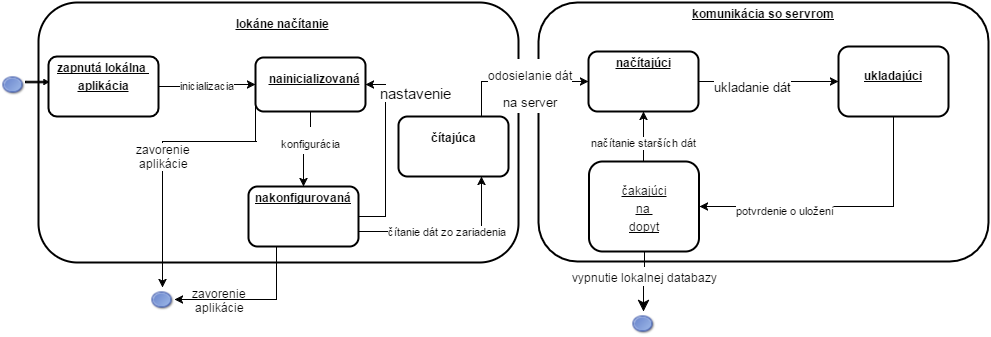

The diagram above was exported from draw.io. Its source (the exported page's mxGraphModel, read from the mxfile embedded in the PNG):
<mxGraphModel dx="853" dy="368" grid="1" gridSize="10" guides="1" tooltips="1" connect="1" arrows="1" fold="1" page="1" pageScale="1" pageWidth="826" pageHeight="1169" background="#ffffff" math="0" shadow="0">
  <root>
    <mxCell id="0" style=";html=1;" />
    <mxCell id="1" style=";html=1;" parent="0" />
    <mxCell id="786d22552218ab2e-96" value="&lt;p style=&quot;margin: 0px ; margin-left: 8px&quot;&gt;&lt;br&gt;&lt;b&gt;&lt;u&gt;lokáne načítanie&lt;/u&gt;&lt;/b&gt;&lt;/p&gt;" style="verticalAlign=middle;align=center;overflow=fill;fontSize=12;fontFamily=Helvetica;html=1;rounded=1;fontStyle=0;strokeWidth=2;fillColor=#FFFFFF;" vertex="1" parent="1">
      <mxGeometry x="40" y="201" width="480" height="260" as="geometry" />
    </mxCell>
    <mxCell id="2" value="&lt;p style=&quot;margin: 0px ; margin-top: 4px ; text-align: center ; text-decoration: underline&quot;&gt;&lt;b&gt;zapnutá lokálna&amp;nbsp;&lt;/b&gt;&lt;/p&gt;&lt;p style=&quot;margin: 0px ; margin-top: 4px ; text-align: center ; text-decoration: underline&quot;&gt;&lt;b&gt;aplikácia&lt;/b&gt;&lt;/p&gt;" style="verticalAlign=middle;align=center;overflow=fill;fontSize=12;fontFamily=Helvetica;html=1;rounded=1;fontStyle=0;strokeWidth=2;fillColor=#FFFFFF;arcSize=14;" vertex="1" parent="1">
      <mxGeometry x="50" y="255" width="110" height="60" as="geometry" />
    </mxCell>
    <mxCell id="6" value="&lt;p style=&quot;margin: 0px ; margin-left: 8px&quot;&gt;&lt;b&gt;&lt;u&gt;&lt;br&gt;&lt;/u&gt;&lt;/b&gt;&lt;/p&gt;&lt;p style=&quot;margin: 0px ; margin-left: 8px&quot;&gt;&lt;b&gt;&lt;u&gt;nainicializovaná&lt;/u&gt;&lt;/b&gt;&lt;/p&gt;" style="verticalAlign=middle;align=center;overflow=fill;fontSize=12;fontFamily=Helvetica;html=1;rounded=1;fontStyle=0;strokeWidth=2;fillColor=#FFFFFF;" vertex="1" parent="1">
      <mxGeometry x="257" y="256" width="110" height="54" as="geometry" />
    </mxCell>
    <mxCell id="7" value="&lt;p style=&quot;margin: 0px ; margin-top: 4px ; text-align: center ; text-decoration: underline&quot;&gt;&lt;b&gt;komunikácia so servrom&lt;/b&gt;&lt;/p&gt;" style="verticalAlign=middle;align=center;overflow=fill;fontSize=12;fontFamily=Helvetica;html=1;rounded=1;fontStyle=0;strokeWidth=2;fillColor=#FFFFFF;" vertex="1" parent="1">
      <mxGeometry x="540" y="201" width="450" height="259" as="geometry" />
    </mxCell>
    <mxCell id="8" value="&lt;p style=&quot;margin: 0px ; margin-top: 4px ; text-align: center ; text-decoration: underline&quot;&gt;&lt;b&gt;nakonfigurovaná&lt;/b&gt;&lt;/p&gt;" style="verticalAlign=middle;align=center;overflow=fill;fontSize=12;fontFamily=Helvetica;html=1;rounded=1;fontStyle=0;strokeWidth=2;fillColor=#FFFFFF;" vertex="1" parent="1">
      <mxGeometry x="250" y="385" width="110" height="60" as="geometry" />
    </mxCell>
    <mxCell id="9" value="&lt;p style=&quot;margin: 0px ; margin-top: 4px ; text-align: center ; text-decoration: underline&quot;&gt;&lt;b&gt;načítajúci&lt;/b&gt;&lt;/p&gt;" style="verticalAlign=middle;align=center;overflow=fill;fontSize=12;fontFamily=Helvetica;html=1;rounded=1;fontStyle=0;strokeWidth=2;fillColor=#FFFFFF;" vertex="1" parent="1">
      <mxGeometry x="590" y="250" width="110" height="60" as="geometry" />
    </mxCell>
    <mxCell id="10" value="&lt;p style=&quot;margin: 0px ; margin-top: 4px ; text-align: center ; text-decoration: underline&quot;&gt;&lt;br&gt;&lt;/p&gt;&lt;p style=&quot;margin: 0px ; margin-top: 4px ; text-align: center ; text-decoration: underline&quot;&gt;čakajúci&lt;/p&gt;&lt;p style=&quot;margin: 0px ; margin-top: 4px ; text-align: center ; text-decoration: underline&quot;&gt;na&amp;nbsp;&lt;/p&gt;&lt;p style=&quot;margin: 0px ; margin-top: 4px ; text-align: center ; text-decoration: underline&quot;&gt;dopyt&lt;/p&gt;" style="verticalAlign=middle;align=center;overflow=fill;fontSize=12;fontFamily=Helvetica;html=1;rounded=1;fontStyle=0;strokeWidth=2;fillColor=#FFFFFF;" vertex="1" parent="1">
      <mxGeometry x="590.4999999999999" y="360" width="110" height="90" as="geometry" />
    </mxCell>
    <mxCell id="11" value="&lt;p style=&quot;margin: 0px ; margin-top: 4px ; text-align: center ; text-decoration: underline&quot;&gt;&lt;b&gt;&lt;br&gt;&lt;/b&gt;&lt;/p&gt;&lt;p style=&quot;margin: 0px ; margin-top: 4px ; text-align: center ; text-decoration: underline&quot;&gt;&lt;b&gt;ukladajúci&lt;/b&gt;&lt;/p&gt;" style="verticalAlign=middle;align=center;overflow=fill;fontSize=12;fontFamily=Helvetica;html=1;rounded=1;fontStyle=0;strokeWidth=2;fillColor=#FFFFFF;" vertex="1" parent="1">
      <mxGeometry x="840" y="245" width="110" height="70" as="geometry" />
    </mxCell>
    <mxCell id="786d22552218ab2e-97" value="" style="shape=image;html=1;verticalAlign=top;verticalLabelPosition=bottom;labelBackgroundColor=#ffffff;imageAspect=0;aspect=fixed;image=https://cdn2.iconfinder.com/data/icons/crystalproject/Open-Office-Icons/stock_draw-ellipse.png" vertex="1" parent="1">
      <mxGeometry x="3" y="271" width="24" height="24" as="geometry" />
    </mxCell>
    <mxCell id="786d22552218ab2e-99" value="" style="shape=singleArrow;whiteSpace=wrap;html=1;fillColor=#000000;" vertex="1" parent="1">
      <mxGeometry x="27" y="278" width="23" height="5" as="geometry" />
    </mxCell>
    <mxCell id="786d22552218ab2e-105" value="inicializacia" style="edgeStyle=orthogonalEdgeStyle;rounded=0;html=1;exitX=1;exitY=0.5;jettySize=auto;orthogonalLoop=1;" edge="1" parent="1" source="2" target="6">
      <mxGeometry relative="1" as="geometry" />
    </mxCell>
    <mxCell id="786d22552218ab2e-106" style="edgeStyle=orthogonalEdgeStyle;rounded=0;html=1;exitX=0.5;exitY=1;entryX=0.5;entryY=0;jettySize=auto;orthogonalLoop=1;" edge="1" parent="1" source="6" target="8">
      <mxGeometry relative="1" as="geometry" />
    </mxCell>
    <mxCell id="2588cd64aed2efa2-11" value="&lt;font style=&quot;font-size: 11px&quot;&gt;konfigurácia&lt;/font&gt;" style="text;html=1;resizable=0;points=[];align=center;verticalAlign=middle;labelBackgroundColor=#ffffff;fontSize=23;" vertex="1" connectable="0" parent="786d22552218ab2e-106">
      <mxGeometry x="-0.3143" relative="1" as="geometry">
        <mxPoint as="offset" />
      </mxGeometry>
    </mxCell>
    <mxCell id="786d22552218ab2e-107" style="edgeStyle=orthogonalEdgeStyle;rounded=0;html=1;exitX=1;exitY=0.5;entryX=1;entryY=0.5;jettySize=auto;orthogonalLoop=1;" edge="1" parent="1" source="8" target="6">
      <mxGeometry relative="1" as="geometry" />
    </mxCell>
    <mxCell id="786d22552218ab2e-109" style="edgeStyle=orthogonalEdgeStyle;rounded=0;html=1;exitX=1;exitY=0.5;entryX=0;entryY=0.5;jettySize=auto;orthogonalLoop=1;" edge="1" parent="1" source="9" target="11">
      <mxGeometry relative="1" as="geometry" />
    </mxCell>
    <mxCell id="2588cd64aed2efa2-15" value="&lt;font style=&quot;font-size: 13px&quot;&gt;ukladanie dát&lt;/font&gt;" style="text;html=1;resizable=0;points=[];align=center;verticalAlign=middle;labelBackgroundColor=#ffffff;fontSize=23;" vertex="1" connectable="0" parent="786d22552218ab2e-109">
      <mxGeometry x="-0.2269" y="-2" relative="1" as="geometry">
        <mxPoint as="offset" />
      </mxGeometry>
    </mxCell>
    <mxCell id="786d22552218ab2e-111" value="načítanie starších dát" style="edgeStyle=orthogonalEdgeStyle;rounded=0;html=1;exitX=0.5;exitY=0;entryX=0.5;entryY=1;jettySize=auto;orthogonalLoop=1;" edge="1" parent="1" source="10" target="9">
      <mxGeometry x="0.5814" y="-20" relative="1" as="geometry">
        <Array as="points">
          <mxPoint x="645" y="320" />
          <mxPoint x="645" y="320" />
        </Array>
        <mxPoint x="-20" y="20" as="offset" />
      </mxGeometry>
    </mxCell>
    <mxCell id="786d22552218ab2e-112" style="edgeStyle=orthogonalEdgeStyle;rounded=0;html=1;exitX=0.5;exitY=1;entryX=1;entryY=0.5;jettySize=auto;orthogonalLoop=1;" edge="1" parent="1" source="11" target="10">
      <mxGeometry relative="1" as="geometry">
        <Array as="points">
          <mxPoint x="895" y="405" />
        </Array>
      </mxGeometry>
    </mxCell>
    <mxCell id="2588cd64aed2efa2-17" value="&lt;span style=&quot;font-size: 11px&quot;&gt;potvrdenie o uložení&lt;/span&gt;" style="text;html=1;resizable=0;points=[];align=center;verticalAlign=middle;labelBackgroundColor=#ffffff;fontSize=23;" vertex="1" connectable="0" parent="786d22552218ab2e-112">
      <mxGeometry x="0.4025" relative="1" as="geometry">
        <mxPoint as="offset" />
      </mxGeometry>
    </mxCell>
    <mxCell id="7339ece723a5fd97-11" value="&lt;div&gt;&lt;br&gt;&lt;/div&gt;&lt;div&gt;&lt;b&gt;čítajúca&lt;/b&gt;&lt;/div&gt;" style="verticalAlign=middle;align=center;overflow=fill;fontSize=12;fontFamily=Helvetica;html=1;rounded=1;fontStyle=0;strokeWidth=2;fillColor=#FFFFFF;" vertex="1" parent="1">
      <mxGeometry x="400" y="315" width="110" height="60" as="geometry" />
    </mxCell>
    <mxCell id="7339ece723a5fd97-12" value="čítanie dát zo zariadenia" style="edgeStyle=orthogonalEdgeStyle;rounded=0;html=1;exitX=1;exitY=0.75;entryX=0.75;entryY=1;jettySize=auto;orthogonalLoop=1;" edge="1" parent="1" source="8" target="7339ece723a5fd97-11">
      <mxGeometry relative="1" as="geometry" />
    </mxCell>
    <mxCell id="7339ece723a5fd97-13" style="edgeStyle=orthogonalEdgeStyle;rounded=0;html=1;exitX=0.75;exitY=0;entryX=0;entryY=0.5;jettySize=auto;orthogonalLoop=1;" edge="1" parent="1" source="7339ece723a5fd97-11" target="9">
      <mxGeometry relative="1" as="geometry" />
    </mxCell>
    <mxCell id="2588cd64aed2efa2-14" value="&lt;font style=&quot;font-size: 12px&quot;&gt;odosielanie dát&lt;/font&gt;&lt;div&gt;&lt;font style=&quot;font-size: 13px&quot;&gt;na server&lt;/font&gt;&lt;/div&gt;" style="text;html=1;resizable=0;points=[];align=center;verticalAlign=middle;labelBackgroundColor=#ffffff;fontSize=23;" vertex="1" connectable="0" parent="7339ece723a5fd97-13">
      <mxGeometry x="-0.1475" y="-6" relative="1" as="geometry">
        <mxPoint x="22" y="-3" as="offset" />
      </mxGeometry>
    </mxCell>
    <mxCell id="7339ece723a5fd97-14" value="" style="shape=image;html=1;verticalAlign=top;verticalLabelPosition=bottom;labelBackgroundColor=#ffffff;imageAspect=0;aspect=fixed;image=https://cdn2.iconfinder.com/data/icons/crystalproject/Open-Office-Icons/stock_draw-ellipse.png" vertex="1" parent="1">
      <mxGeometry x="152" y="486" width="24" height="24" as="geometry" />
    </mxCell>
    <mxCell id="7339ece723a5fd97-15" style="edgeStyle=orthogonalEdgeStyle;rounded=0;html=1;exitX=0;exitY=0.75;entryX=0.5;entryY=0;jettySize=auto;orthogonalLoop=1;" edge="1" parent="1" source="6" target="7339ece723a5fd97-14">
      <mxGeometry relative="1" as="geometry">
        <Array as="points">
          <mxPoint x="258" y="340" />
          <mxPoint x="163" y="340" />
        </Array>
      </mxGeometry>
    </mxCell>
    <mxCell id="7339ece723a5fd97-16" value="zavorenie&lt;div&gt;aplikácie&lt;/div&gt;" style="text;html=1;resizable=0;points=[];align=center;verticalAlign=middle;labelBackgroundColor=#ffffff;" vertex="1" connectable="0" parent="7339ece723a5fd97-15">
      <mxGeometry x="0.0707" relative="1" as="geometry">
        <mxPoint as="offset" />
      </mxGeometry>
    </mxCell>
    <mxCell id="7339ece723a5fd97-17" value="zavorenie&lt;div&gt;aplikácie&lt;/div&gt;" style="text;html=1;resizable=0;points=[];align=center;verticalAlign=middle;labelBackgroundColor=#ffffff;" vertex="1" connectable="0" parent="1">
      <mxGeometry x="220.28571428571445" y="498.0000000000001" as="geometry">
        <mxPoint as="offset" />
      </mxGeometry>
    </mxCell>
    <mxCell id="7339ece723a5fd97-18" style="edgeStyle=orthogonalEdgeStyle;rounded=0;html=1;exitX=0.25;exitY=1;entryX=1;entryY=0.5;jettySize=auto;orthogonalLoop=1;" edge="1" parent="1" source="8" target="7339ece723a5fd97-14">
      <mxGeometry relative="1" as="geometry" />
    </mxCell>
    <mxCell id="2588cd64aed2efa2-13" value="&lt;span style=&quot;color: rgb(0, 0, 0); font-family: Helvetica; font-size: 15px; font-style: normal; font-variant-ligatures: normal; font-variant-caps: normal; font-weight: normal; letter-spacing: normal; orphans: 2; text-align: center; text-indent: 0px; text-transform: none; white-space: nowrap; widows: 2; word-spacing: 0px; -webkit-text-stroke-width: 0px; background-color: rgb(255, 255, 255); display: inline !important; float: none;&quot;&gt;nastavenie&lt;/span&gt;" style="text;html=1;fontSize=23;" vertex="1" parent="1">
      <mxGeometry x="380" y="270" width="100" height="50" as="geometry" />
    </mxCell>
    <mxCell id="12e6711431fc682d-11" value="" style="shape=image;html=1;verticalAlign=top;verticalLabelPosition=bottom;labelBackgroundColor=#ffffff;imageAspect=0;aspect=fixed;image=https://cdn2.iconfinder.com/data/icons/crystalproject/Open-Office-Icons/stock_draw-ellipse.png" vertex="1" parent="1">
      <mxGeometry x="633" y="510" width="24" height="24" as="geometry" />
    </mxCell>
    <mxCell id="12e6711431fc682d-12" style="edgeStyle=orthogonalEdgeStyle;rounded=0;html=1;exitX=0.5;exitY=1;entryX=0.5;entryY=0;startSize=9;endSize=9;jettySize=auto;orthogonalLoop=1;strokeWidth=1;fontSize=16;" edge="1" parent="1" source="10" target="12e6711431fc682d-11">
      <mxGeometry relative="1" as="geometry" />
    </mxCell>
    <mxCell id="12e6711431fc682d-13" value="&lt;font style=&quot;font-size: 12px&quot;&gt;vypnutie lokalnej databazy&lt;/font&gt;" style="text;html=1;resizable=0;points=[];align=center;verticalAlign=middle;labelBackgroundColor=#ffffff;fontSize=16;" vertex="1" connectable="0" parent="12e6711431fc682d-12">
      <mxGeometry x="-0.2131" relative="1" as="geometry">
        <mxPoint as="offset" />
      </mxGeometry>
    </mxCell>
  </root>
</mxGraphModel>